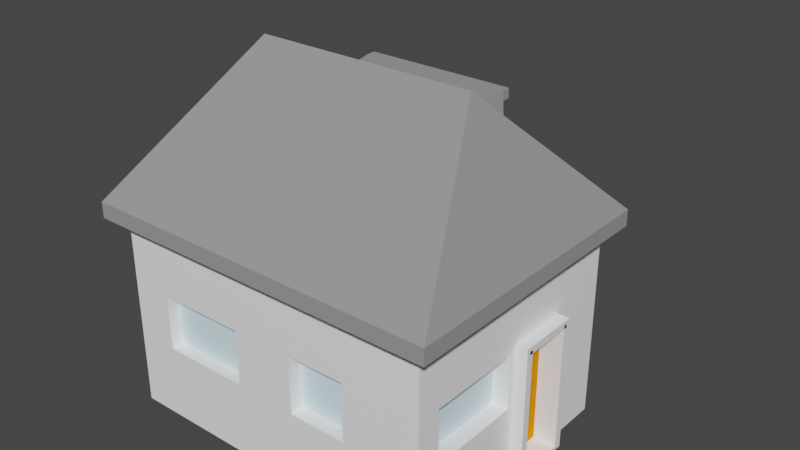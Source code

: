 # Source: house2.blend  (saved by Blender 2.80.75; exported with 4.5.12 LTS)
import bpy
from mathutils import Matrix  # noqa: F401  (used for matrix-valued properties, if any)

bpy.ops.wm.read_factory_settings(use_empty=True)
scene = bpy.context.scene
scene.name = 'Scene'

# ---- collections
col_collection = bpy.data.collections.new('Collection'); scene.collection.children.link(col_collection)

# ---- materials (node trees are filled in below, after node groups)
mat_material = bpy.data.materials.new('Material')
mat_material.alpha_threshold = 0.0
mat_material.use_transparent_shadow = False
mat_material.line_color = (0.0, 0.0, 0.0, 1.0)
mat_material_001 = bpy.data.materials.new('Material.001')
mat_material_001.use_transparent_shadow = False
mat_material_002 = bpy.data.materials.new('Material.002')
mat_material_002.use_transparent_shadow = False
mat_material_002.diffuse_color = (0.7121, 0.9141, 1.0, 1.0)
mat_material_003 = bpy.data.materials.new('Material.003')
mat_material_003.use_transparent_shadow = False
mat_material_003.diffuse_color = (0.8, 0.2521, 0.005074, 1.0)
mat_material_004 = bpy.data.materials.new('Material.004')
mat_material_004.use_transparent_shadow = False
mat_material_004.diffuse_color = (0.3108, 0.3108, 0.3108, 1.0)

# ---- material node trees
mat_material.use_nodes = True; mat_material.node_tree.nodes.clear()
_N = mat_material.node_tree.nodes; _L = mat_material.node_tree.links
n0 = _N.new('ShaderNodeOutputMaterial'); n0.name = 'Material Output'; n0.location = (300, 300)
n1 = _N.new('ShaderNodeBsdfPrincipled'); n1.name = 'Principled BSDF'; n1.location = (10, 300)
n1.distribution = 'GGX'
n1.subsurface_method = 'BURLEY'
n1.inputs[0].default_value = (1.0, 1.0, 1.0, 1.0)
n1.inputs[2].default_value = 0.4
n1.inputs[3].default_value = 1.45
n1.inputs[27].default_value = (0.0, 0.0, 0.0, 1.0)
n1.inputs[28].default_value = 1.0
_L.new(n1.outputs[0], n0.inputs[0])
n0.is_active_output = True
mat_material_001.use_nodes = True; mat_material_001.node_tree.nodes.clear()
_N = mat_material_001.node_tree.nodes; _L = mat_material_001.node_tree.links
n0 = _N.new('ShaderNodeOutputMaterial'); n0.name = 'Material Output'; n0.location = (300, 300)
n1 = _N.new('ShaderNodeBsdfPrincipled'); n1.name = 'Principled BSDF'; n1.location = (10, 300)
n1.distribution = 'GGX'
n1.subsurface_method = 'BURLEY'
n1.inputs[0].default_value = (1.0, 0.2204, 0.3375, 1.0)
n1.inputs[3].default_value = 1.45
n1.inputs[27].default_value = (0.0, 0.0, 0.0, 1.0)
n1.inputs[28].default_value = 1.0
_L.new(n1.outputs[0], n0.inputs[0])
n0.is_active_output = True

# ---- world
world_world = bpy.data.worlds.new('World'); scene.world = world_world
world_world.use_nodes = True; world_world.node_tree.nodes.clear()
_N = world_world.node_tree.nodes; _L = world_world.node_tree.links
n0 = _N.new('ShaderNodeOutputWorld'); n0.name = 'World Output'; n0.location = (300, 300)
n1 = _N.new('ShaderNodeBackground'); n1.name = 'Background'; n1.location = (10, 300)
n1.inputs[0].default_value = (0.05088, 0.05088, 0.05088, 1.0)
_L.new(n1.outputs[0], n0.inputs[0])
n0.is_active_output = True
world_world.color = (0.05088, 0.05088, 0.05088)
world_world.use_sun_shadow = False
world_world.sun_shadow_jitter_overblur = 0.0

# ---- meshes
me_cube = bpy.data.meshes.new('Cube')
me_cube.from_pydata([(-0.1, 0.7, 0.5), (-0.1, 0.7, 0.0), (-0.1, 0.05, 0.5), (-0.1, 0.05, 0.0), (-0.95, 0.7, 0.5), (-0.95, 0.7, 0.0), (-0.95, 0.05, 0.5), (-0.95, 0.05, 0.0), (-0.9948, 0.01324, 0.5), (-0.0602, 0.01324, 0.5), (-0.9948, 0.7406, 0.5), (-0.0602, 0.7406, 0.5), (-0.9948, 0.7406, 0.541), (-0.9948, 0.01324, 0.541), (-0.0602, 0.01324, 0.541), (-0.0602, 0.7406, 0.541), (-0.8173, 0.3769, 0.8822), (-0.2377, 0.3769, 0.8822), (-0.1, 0.7, 0.35), (-0.95, 0.05, 0.35), (-0.1, 0.05, 0.35), (-0.95, 0.7, 0.35), (-0.95, 0.05, 0.3899), (-0.1, 0.7, 0.3899), (-0.1, 0.05, 0.3899), (-0.95, 0.7, 0.3899), (-0.2886, 0.7, 0.0), (-0.2886, 0.05, 0.5), (-0.2886, 0.05, 0.0), (-0.2886, 0.7, 0.5), (-0.2886, 0.7, 0.35), (-0.3015, 0.05, 0.3371), (-0.2886, 0.7, 0.3899), (-0.2886, 0.05, 0.3899), (-0.8988, 0.7, 0.0), (-0.8988, 0.05, 0.5), (-0.8988, 0.05, 0.35), (-0.8988, 0.05, 0.3899), (-0.8988, 0.05, 0.0), (-0.8988, 0.7, 0.5), (-0.8988, 0.7, 0.35), (-0.8988, 0.7, 0.3899), (-0.8988, 1.0, 0.35), (-0.2886, 1.0, 0.35), (-0.8988, 1.0, 0.3899), (-0.2886, 1.0, 0.3899), (-0.8988, 0.96, 0.3899), (-0.8988, 0.96, 0.35), (-0.2886, 0.96, 0.3899), (-0.2886, 0.96, 0.35), (-0.8595, 0.05, 0.0), (-0.8595, 0.7, 0.5), (-0.8595, 0.7, 0.35), (-0.8595, 0.7, 0.3899), (-0.8595, 0.7, 0.0), (-0.8595, 0.05, 0.5), (-0.8427, 0.05, 0.3333), (-0.8595, 0.05, 0.3899), (-0.8595, 1.0, 0.35), (-0.8595, 1.0, 0.3899), (-0.8595, 0.96, 0.35), (-0.8595, 0.96, 0.3899), (-0.3327, 0.05, 0.0), (-0.3327, 0.7, 0.5), (-0.3408, 0.7, 0.3419), (-0.3327, 0.7, 0.3899), (-0.3327, 1.0, 0.35), (-0.3327, 1.0, 0.3899), (-0.3327, 0.96, 0.35), (-0.3408, 0.7, 0.008125), (-0.3327, 0.05, 0.5), (-0.3327, 0.05, 0.3371), (-0.3327, 0.05, 0.3899), (-0.3327, 0.96, 0.3899), (-0.3327, 1.0, 1.49e-08), (-0.2886, 1.0, 1.49e-08), (-0.8988, 1.0, 1.49e-08), (-0.8988, 0.96, -1.49e-08), (-0.2886, 0.96, -1.49e-08), (-0.3327, 0.96, -1.49e-08), (-0.8595, 1.0, 1.49e-08), (-0.8595, 0.96, -1.49e-08), (-0.95, 0.375, 0.0), (-0.1, 0.375, 0.5), (-0.95, 0.375, 0.5), (-0.1, 0.3854, 0.01038), (-0.1, 0.3854, 0.3396), (-0.95, 0.3562, 0.3312), (-0.1, 0.375, 0.3899), (-0.95, 0.375, 0.3899), (-0.2886, 0.375, 0.0), (-0.2886, 0.375, 0.5), (-0.8988, 0.375, 0.0), (-0.8988, 0.375, 0.5), (-0.8595, 0.375, 0.5), (-0.8595, 0.375, 0.0), (-0.3327, 0.375, 0.5), (-0.3327, 0.375, 0.0), (-0.95, 0.5375, 0.5), (-0.1, 0.5271, 0.01038), (-0.95, 0.5375, 0.35), (-0.95, 0.5375, 0.3899), (-0.95, 0.5375, 0.0), (-0.1, 0.5375, 0.5), (-0.1, 0.5271, 0.3396), (-0.1, 0.5375, 0.3899), (-0.2886, 0.5375, 0.0), (-0.2886, 0.5375, 0.5), (-0.8988, 0.5375, 0.0), (-0.8988, 0.5375, 0.5), (-0.8595, 0.5375, 0.5), (-0.8595, 0.5375, 0.0), (-0.3327, 0.5375, 0.5), (-0.3327, 0.5375, 0.0), (-0.1, 0.7, 0.175), (-0.1, 0.05, 0.175), (-0.95, 0.7, 0.175), (-0.95, 0.05, 0.175), (-0.3015, 0.05, 0.1879), (-0.2886, 0.7, 0.175), (-0.8988, 0.7, 0.175), (-0.8988, 0.05, 0.175), (-0.8427, 0.05, 0.1917), (-0.8595, 0.7, 0.175), (-0.3327, 0.05, 0.1879), (-0.95, 0.3562, 0.1938), (-0.4562, 0.6762, 0.3295), (-0.4562, 0.7, 0.3295), (-0.95, 0.5375, 0.175), (-0.95, 0.09476, 0.0), (-0.1, 0.09476, 0.5), (-0.1, 0.1125, 0.3323), (-0.1, 0.09476, 0.3899), (-0.2886, 0.09476, 0.0), (-0.2886, 0.09476, 0.5), (-0.8988, 0.09476, 0.0), (-0.8988, 0.09476, 0.5), (-0.8595, 0.09476, 0.5), (-0.8595, 0.09476, 0.0), (-0.3327, 0.09476, 0.5), (-0.3327, 0.09476, 0.0), (-0.95, 0.09476, 0.5), (-0.1, 0.09476, 0.0), (-0.95, 0.1136, 0.3312), (-0.95, 0.09476, 0.3899), (-0.95, 0.1136, 0.1938), (-0.1, 0.1125, 0.1927), (-0.5275, 0.01324, 0.5), (-0.5275, 0.7406, 0.5), (-0.5275, 0.01324, 0.541), (-0.5275, 0.7406, 0.541), (-0.5275, 0.3769, 0.8822), (-0.7612, 0.7406, 0.5), (-0.7612, 0.7406, 0.541), (-0.6724, 0.3769, 0.8822), (-0.7612, 0.01324, 0.5), (-0.7612, 0.01324, 0.541), (-0.2939, 0.01324, 0.5), (-0.2939, 0.01324, 0.541), (-0.2939, 0.7406, 0.5), (-0.2939, 0.7406, 0.541), (-0.3826, 0.3769, 0.8822), (-0.868, 0.4808, 0.7847), (-0.187, 0.4808, 0.7847), (-0.5275, 0.4808, 0.7847), (-0.6978, 0.4808, 0.7847), (-0.3573, 0.4808, 0.7847), (-0.9199, 0.1667, 0.685), (-0.1351, 0.1667, 0.685), (-0.1137, 0.631, 0.6438), (-0.5275, 0.1667, 0.685), (-0.7237, 0.1667, 0.685), (-0.3313, 0.1667, 0.685), (-0.9413, 0.631, 0.6438), (-0.5275, 0.631, 0.6438), (-0.7344, 0.631, 0.6438), (-0.3206, 0.631, 0.6438), (-0.7541, 0.01324, 0.5), (-0.7541, 0.01324, 0.541), (-0.7541, 0.7406, 0.5), (-0.7541, 0.7406, 0.541), (-0.668, 0.3769, 0.8822), (-0.6926, 0.4808, 0.7847), (-0.7281, 0.631, 0.6438), (-0.7177, 0.1667, 0.685), (-0.3046, 0.7406, 0.5), (-0.3046, 0.7406, 0.541), (-0.3893, 0.3769, 0.8822), (-0.3046, 0.01324, 0.5), (-0.3046, 0.01324, 0.541), (-0.3651, 0.4808, 0.7847), (-0.3302, 0.631, 0.6438), (-0.3404, 0.1667, 0.685), (-0.1396, 0.176, 0.6936), (-0.5275, 0.176, 0.6936), (-0.7215, 0.176, 0.6936), (-0.3336, 0.176, 0.6936), (-0.9381, 0.6244, 0.65), (-0.5275, 0.6244, 0.7899), (-0.7328, 0.6244, 0.65), (-0.3222, 0.6244, 0.65), (-0.9154, 0.176, 0.6936), (-0.1169, 0.6244, 0.65), (-0.7266, 0.6244, 0.7899), (-0.7156, 0.176, 0.6936), (-0.3317, 0.6244, 0.7899), (-0.3425, 0.176, 0.6936), (-0.5961, 0.7, 0.0), (-0.5961, 0.05, 0.5), (-0.6128, 0.05, 0.3333), (-0.5961, 0.05, 0.3899), (-0.5961, 0.96, 0.3899), (-0.5961, 0.05, 0.0), (-0.5961, 0.7, 0.5), (-0.5961, 0.7, 0.35), (-0.5961, 0.7, 0.3899), (-0.5961, 1.0, 0.35), (-0.5961, 1.0, 0.3899), (-0.5961, 0.96, 0.35), (-0.5961, 0.375, 0.0), (-0.5961, 0.375, 0.5), (-0.5961, 0.5375, 0.5), (-0.5961, 0.5375, 0.0), (-0.5961, 0.7, 0.175), (-0.6128, 0.05, 0.1917), (-0.5961, 0.09476, 0.0), (-0.5961, 0.09476, 0.5), (-0.9162, 0.1744, 0.6922), (-0.1164, 0.6255, 0.649), (-0.1389, 0.1744, 0.6922), (-0.5275, 0.1744, 0.6922), (-0.7218, 0.1744, 0.6922), (-0.3332, 0.1744, 0.6922), (-0.9386, 0.6255, 0.649), (-0.5275, 0.6255, 0.7655), (-0.7331, 0.6255, 0.649), (-0.322, 0.6255, 0.649), (-0.7268, 0.6255, 0.7655), (-0.7159, 0.1744, 0.6922), (-0.3314, 0.6255, 0.7655), (-0.3422, 0.1744, 0.6922), (-0.5275, 0.6483, 0.7665), (-0.5275, 0.6472, 0.7909), (-0.7268, 0.6483, 0.7665), (-0.7266, 0.6472, 0.7909), (-0.3314, 0.6483, 0.7665), (-0.3317, 0.6472, 0.7909), (-0.3478, 0.6302, 0.6613), (-0.5101, 0.6302, 0.6613), (-0.5101, 0.6263, 0.748), (-0.3487, 0.6263, 0.748), (-0.545, 0.6302, 0.6613), (-0.7105, 0.6302, 0.6613), (-0.7095, 0.6263, 0.748), (-0.545, 0.6263, 0.748), (-0.5101, 0.6051, 0.6601), (-0.3478, 0.6051, 0.6601), (-0.3487, 0.6012, 0.7469), (-0.5101, 0.6012, 0.7469), (-0.7105, 0.6051, 0.6601), (-0.545, 0.6051, 0.6601), (-0.545, 0.6012, 0.7469), (-0.7095, 0.6012, 0.7469), (-0.4644, 0.05, 0.0), (-0.4644, 0.7, 0.5), (-0.4562, 0.7, 0.3419), (-0.4644, 0.7, 0.3899), (-0.4644, 1.0, 0.35), (-0.4644, 1.0, 0.3899), (-0.4644, 0.96, 0.35), (-0.4644, 0.375, 0.5), (-0.4644, 0.5375, 0.5), (-0.4644, 0.7, 0.175), (-0.4644, 0.09476, 0.5), (-0.4562, 0.7, 0.008125), (-0.4644, 0.05, 0.5), (-0.4515, 0.05, 0.3371), (-0.4644, 0.05, 0.3899), (-0.4644, 0.96, 0.3899), (-0.4644, 0.375, 0.0), (-0.4644, 0.5375, 0.0), (-0.4515, 0.05, 0.1879), (-0.4644, 0.09476, 0.0), (-0.4644, 0.7, 0.35), (-0.3327, 0.7, 0.35), (-0.3327, 0.7, 0.175), (-0.3327, 0.7, 0.0), (-0.4644, 0.7, 0.0), (-0.4562, 0.6762, 0.175), (-0.3408, 0.6762, 0.175), (-0.4562, 0.6762, 0.3419), (-0.3408, 0.6762, 0.3419), (-0.3408, 0.6762, 0.008125), (-0.4562, 0.6762, 0.008125), (-0.1, 0.5375, 0.35), (-0.1, 0.3573, 0.3323), (-0.1, 0.3573, 0.1927), (-0.1, 0.375, 0.0), (-0.1, 0.5375, 0.0), (-0.1, 0.5375, 0.175), (-0.1289, 0.5271, 0.175), (-0.1289, 0.3854, 0.175), (-0.1289, 0.5271, 0.3396), (-0.1289, 0.3854, 0.3396), (-0.1289, 0.3854, 0.01038), (-0.1289, 0.5271, 0.01038), (-0.1, 0.375, 0.35), (-0.1, 0.375, 0.175), (-0.1, 0.09476, 0.35), (-0.1, 0.09476, 0.175), (-0.1428, 0.3573, 0.3323), (-0.1428, 0.3573, 0.1927), (-0.1428, 0.1125, 0.3323), (-0.1428, 0.1125, 0.1927), (-0.95, 0.09476, 0.35), (-0.95, 0.375, 0.35), (-0.95, 0.375, 0.175), (-0.95, 0.09476, 0.175), (-0.95, 0.09476, 0.35), (-0.95, 0.375, 0.35), (-0.95, 0.375, 0.175), (-0.95, 0.09476, 0.175), (-0.916, 0.1136, 0.3312), (-0.916, 0.3562, 0.3312), (-0.916, 0.3562, 0.1938), (-0.916, 0.1136, 0.1938), (-0.5961, 0.05, 0.35), (-0.8595, 0.05, 0.35), (-0.8595, 0.05, 0.175), (-0.5961, 0.05, 0.175), (-0.6128, 0.08358, 0.3333), (-0.8427, 0.08358, 0.3333), (-0.8427, 0.08358, 0.1917), (-0.6128, 0.08358, 0.1917), (-0.2886, 0.05, 0.35), (-0.3327, 0.05, 0.35), (-0.2886, 0.05, 0.175), (-0.3327, 0.05, 0.175), (-0.4644, 0.05, 0.35), (-0.4644, 0.05, 0.175), (-0.3327, 0.0869, 0.3371), (-0.3327, 0.0869, 0.1879), (-0.3015, 0.0869, 0.3371), (-0.3015, 0.0869, 0.1879), (-0.4515, 0.0869, 0.3371), (-0.4515, 0.0869, 0.1879), (-0.3327, 0.0869, 0.3371), (-0.3327, 0.0869, 0.1879), (-0.3015, 0.0869, 0.3371), (-0.3015, 0.0869, 0.1879), (-0.4515, 0.0869, 0.3371), (-0.4515, 0.0869, 0.1879), (-0.1, 0.3946, 0.175), (-0.1, 0.3946, 0.01038), (-0.1, 0.3946, 0.3396), (-0.1289, 0.3946, 0.175), (-0.1289, 0.3946, 0.01038), (-0.1289, 0.3946, 0.3396), (-0.1, 0.5175, 0.3396), (-0.1289, 0.5175, 0.3396), (-0.1, 0.5175, 0.175), (-0.1, 0.5175, 0.01038), (-0.1289, 0.5175, 0.175), (-0.1289, 0.5175, 0.01038), (-0.1, 0.5271, 0.3307), (-0.1289, 0.5271, 0.3307), (-0.1, 0.3854, 0.3307), (-0.1289, 0.3854, 0.3307), (-0.06962, 0.5375, 0.35), (-0.06962, 0.375, 0.35), (-0.06962, 0.375, 0.175), (-0.06962, 0.375, 0.0), (-0.06962, 0.5375, 0.0), (-0.06962, 0.5375, 0.175), (-0.06962, 0.5271, 0.3396), (-0.06962, 0.3854, 0.3396), (-0.06962, 0.3854, 0.175), (-0.06962, 0.3854, 0.01038), (-0.06962, 0.5271, 0.01038), (-0.06962, 0.5271, 0.175), (-0.06962, 0.5175, 0.01038), (-0.06962, 0.3946, 0.175), (-0.06962, 0.3946, 0.01038), (-0.06962, 0.3946, 0.3396), (-0.06962, 0.5175, 0.175), (-0.06962, 0.5175, 0.3396), (-0.06962, 0.5271, 0.3307), (-0.06962, 0.3854, 0.3307), (-0.3408, 0.7, 0.3295), (-0.3408, 0.6762, 0.3295), (-0.3499, 0.7, 0.175), (-0.3499, 0.7, 0.008125), (-0.3499, 0.7, 0.3419), (-0.3499, 0.6762, 0.175), (-0.3499, 0.6762, 0.008125), (-0.3499, 0.6762, 0.3419), (-0.3213, 0.6962, 0.1754), (-0.3213, 0.6962, 0.008514), (-0.3213, 0.6962, 0.3423), (-0.3213, 0.6724, 0.1754), (-0.3213, 0.6724, 0.008514), (-0.3213, 0.6724, 0.3423), (-0.4458, 0.7, 0.3419), (-0.4458, 0.6762, 0.3419), (-0.4458, 0.7, 0.008125), (-0.4458, 0.6762, 0.175), (-0.4458, 0.6762, 0.008125), (-0.4644, 0.7256, 0.35), (-0.3327, 0.7256, 0.35), (-0.3327, 0.7256, 0.175), (-0.3327, 0.7256, 0.0), (-0.4644, 0.7256, 0.0), (-0.4644, 0.7256, 0.175), (-0.4562, 0.7256, 0.3419), (-0.3408, 0.7256, 0.3419), (-0.3408, 0.7256, 0.175), (-0.3408, 0.7256, 0.008125), (-0.4562, 0.7256, 0.008125), (-0.4562, 0.7256, 0.175), (-0.4562, 0.7256, 0.3295), (-0.3408, 0.7256, 0.3295), (-0.3499, 0.7256, 0.175), (-0.3499, 0.7256, 0.008125), (-0.3499, 0.7256, 0.3419), (-0.4458, 0.7256, 0.008125), (-0.4458, 0.7256, 0.3419), (-0.4744, 0.7, 0.175), (-0.4744, 0.7, 0.0), (-0.4744, 0.7, 0.35), (-0.4744, 0.7256, 0.0), (-0.4744, 0.7256, 0.175), (-0.4744, 0.7256, 0.35), (-0.474, 0.7256, 0.3419), (-0.474, 0.7, 0.3419), (-0.474, 0.7256, 0.175), (-0.474, 0.7, 0.175), (-0.474, 0.7, 0.008125), (-0.474, 0.7256, 0.008125), (-0.474, 0.6762, 0.3419), (-0.474, 0.6762, 0.175), (-0.474, 0.6762, 0.008125), (-0.4645, 0.7, 0.3419), (-0.4645, 0.6762, 0.3419), (-0.4645, 0.7, 0.175), (-0.4645, 0.7, 0.008125), (-0.4645, 0.6762, 0.175), (-0.4645, 0.6762, 0.008125), (-0.3442, 0.6962, 0.1754), (-0.3442, 0.6962, 0.008514), (-0.3442, 0.6962, 0.3423), (-0.3442, 0.6724, 0.1754), (-0.3442, 0.6724, 0.008514), (-0.3442, 0.6724, 0.3423), (-0.3494, 0.6962, 0.1754), (-0.3494, 0.6962, 0.008514), (-0.3494, 0.6962, 0.3423), (-0.3494, 0.6724, 0.1754), (-0.3494, 0.6724, 0.008514), (-0.3494, 0.6724, 0.3423), (-0.3525, 0.7, 0.175), (-0.3525, 0.7, 0.008125), (-0.3525, 0.7, 0.3419), (-0.3525, 0.7256, 0.008125), (-0.3525, 0.7256, 0.175), (-0.3525, 0.7256, 0.3419), (-0.4647, 0.7256, 0.3419), (-0.4647, 0.7, 0.3419), (-0.4647, 0.7256, 0.175), (-0.4647, 0.7, 0.175), (-0.4647, 0.7, 0.008125), (-0.4647, 0.7256, 0.008125), (-0.4458, 0.7, 0.3298), (-0.4458, 0.6762, 0.3298), (-0.474, 0.7, 0.3298), (-0.474, 0.6762, 0.3298), (-0.474, 0.7241, 0.3419), (-0.4458, 0.7241, 0.3419), (-0.474, 0.7241, 0.3298), (-0.4458, 0.7241, 0.3298)], [], [(136, 141, 6, 35), (37, 35, 6, 22), (101, 98, 4, 25), (133, 142, 3, 28), (132, 130, 2, 24), (32, 29, 0, 23), (157, 159, 11, 9), (165, 162, 16, 154), (152, 10, 12, 153), (157, 9, 14, 158), (9, 11, 15, 14), (10, 8, 13, 12), (196, 193, 17, 161), (193, 202, 163, 17), (197, 201, 16, 162), (119, 30, 18, 114), (309, 308, 20, 115), (128, 100, 21, 116), (121, 36, 19, 117), (30, 32, 23, 18), (308, 132, 24, 20), (100, 101, 25, 21), (36, 37, 22, 19), (20, 24, 33, 334), (47, 46, 44, 42), (115, 20, 334, 336), (285, 284, 30, 119), (65, 63, 29, 32), (140, 133, 28, 62), (24, 2, 27, 33), (130, 134, 27, 2), (129, 135, 38, 7), (25, 4, 39, 41), (116, 21, 40, 120), (21, 25, 41, 40), (327, 57, 37, 36), (328, 327, 36, 121), (57, 55, 35, 37), (137, 136, 35, 55), (66, 67, 45, 43), (73, 48, 45, 67), (60, 47, 77, 81), (48, 49, 43, 45), (32, 30, 49, 48), (52, 40, 47, 60), (65, 32, 48, 73), (40, 41, 46, 47), (41, 53, 61, 46), (214, 52, 60, 218), (218, 60, 58, 216), (46, 61, 59, 44), (42, 44, 59, 58), (226, 137, 55, 208), (210, 208, 55, 57), (224, 209, 330, 333), (326, 210, 57, 327), (135, 138, 50, 38), (41, 39, 51, 53), (120, 40, 52, 123), (334, 33, 72, 335), (124, 118, 343, 341), (33, 27, 70, 72), (134, 139, 70, 27), (58, 60, 81, 80), (30, 284, 68, 49), (266, 65, 73, 278), (278, 73, 67, 268), (267, 268, 67, 66), (282, 140, 62, 263), (266, 264, 63, 65), (69, 274, 293, 292), (81, 77, 76, 80), (78, 79, 74, 75), (42, 58, 80, 76), (49, 68, 79, 78), (66, 43, 75, 74), (43, 49, 78, 75), (47, 42, 76, 77), (68, 66, 74, 79), (280, 113, 97, 279), (107, 112, 96, 91), (108, 111, 95, 92), (221, 110, 94, 220), (110, 109, 93, 94), (102, 108, 92, 82), (103, 107, 91, 83), (113, 106, 90, 97), (314, 144, 89, 315), (294, 105, 88, 306), (145, 143, 322, 325), (302, 300, 362, 359), (105, 103, 83, 88), (106, 298, 297, 90), (144, 141, 84, 89), (109, 98, 84, 93), (39, 4, 98, 109), (26, 1, 298, 106), (23, 0, 103, 105), (114, 18, 294, 299), (18, 23, 105, 294), (286, 26, 106, 113), (0, 29, 107, 103), (5, 34, 108, 102), (51, 39, 109, 110), (213, 51, 110, 221), (34, 54, 111, 108), (29, 63, 112, 107), (287, 286, 113, 280), (315, 89, 101, 100), (316, 315, 100, 128), (89, 84, 98, 101), (82, 316, 128, 102), (1, 114, 299, 298), (305, 99, 361, 363), (129, 317, 316, 82), (293, 274, 404, 406), (28, 336, 337, 62), (34, 120, 123, 54), (212, 329, 328, 50), (50, 328, 121, 38), (5, 116, 120, 34), (286, 285, 119, 26), (3, 115, 336, 28), (38, 121, 117, 7), (102, 128, 116, 5), (142, 309, 115, 3), (26, 119, 114, 1), (297, 307, 309, 142), (7, 117, 317, 129), (22, 6, 141, 144), (117, 19, 314, 317), (19, 22, 144, 314), (279, 97, 140, 282), (91, 96, 139, 134), (92, 95, 138, 135), (220, 94, 137, 226), (94, 93, 136, 137), (82, 92, 135, 129), (83, 91, 134, 130), (97, 90, 133, 140), (306, 88, 132, 308), (131, 146, 313, 312), (88, 83, 130, 132), (90, 297, 142, 133), (93, 84, 141, 136), (204, 194, 151, 181), (177, 147, 149, 178), (185, 148, 150, 186), (190, 164, 151, 187), (177, 179, 148, 147), (8, 10, 152, 155), (8, 155, 156, 13), (201, 195, 154, 16), (179, 152, 153, 180), (182, 165, 154, 181), (163, 166, 161, 17), (11, 159, 160, 15), (206, 196, 161, 187), (188, 157, 158, 189), (188, 185, 159, 157), (202, 200, 166, 163), (203, 199, 165, 182), (205, 198, 164, 190), (199, 197, 162, 165), (153, 12, 173, 175), (186, 150, 174, 191), (180, 153, 175, 183), (15, 160, 176, 169), (189, 158, 172, 192), (13, 156, 171, 167), (178, 149, 170, 184), (12, 13, 167, 173), (14, 15, 169, 168), (158, 14, 168, 172), (156, 178, 184, 171), (150, 180, 183, 174), (198, 203, 182, 164), (164, 182, 181, 151), (148, 179, 180, 150), (155, 152, 179, 177), (155, 177, 178, 156), (195, 204, 181, 154), (149, 189, 192, 170), (160, 186, 191, 176), (200, 205, 190, 166), (147, 148, 185, 188), (147, 188, 189, 149), (194, 206, 187, 151), (166, 190, 187, 161), (159, 185, 186, 160), (230, 240, 206, 194), (236, 239, 205, 200), (231, 238, 204, 195), (205, 239, 245, 246), (235, 233, 197, 199), (239, 234, 241, 245), (237, 235, 199, 203), (228, 236, 200, 202), (240, 232, 196, 206), (227, 231, 195, 201), (238, 230, 194, 204), (233, 227, 201, 197), (229, 228, 202, 193), (232, 229, 193, 196), (270, 220, 226, 273), (95, 219, 225, 138), (263, 339, 329, 212), (54, 123, 223, 207), (54, 207, 222, 111), (264, 213, 221, 271), (271, 221, 220, 270), (111, 222, 219, 95), (123, 52, 214, 223), (53, 51, 213, 215), (138, 225, 212, 50), (58, 59, 217, 216), (61, 211, 217, 59), (53, 215, 211, 61), (338, 277, 210, 326), (339, 338, 326, 329), (277, 275, 208, 210), (273, 226, 208, 275), (269, 218, 216, 267), (283, 214, 218, 269), (172, 168, 229, 232), (168, 169, 228, 229), (173, 167, 227, 233), (184, 170, 230, 238), (167, 171, 231, 227), (192, 172, 232, 240), (169, 176, 236, 228), (183, 175, 235, 237), (253, 254, 261, 262), (175, 173, 233, 235), (248, 249, 258, 255), (171, 184, 238, 231), (176, 191, 239, 236), (170, 192, 240, 230), (241, 243, 244, 242), (245, 241, 242, 246), (237, 203, 244, 243), (198, 205, 246, 242), (203, 198, 242, 244), (234, 237, 243, 241), (191, 174, 248, 247), (174, 234, 249, 248), (234, 239, 250, 249), (239, 191, 247, 250), (174, 183, 252, 251), (183, 237, 253, 252), (237, 234, 254, 253), (234, 174, 251, 254), (256, 255, 258, 257), (260, 259, 262, 261), (247, 248, 255, 256), (254, 251, 260, 261), (249, 250, 257, 258), (250, 247, 256, 257), (252, 253, 262, 259), (251, 252, 259, 260), (284, 283, 269, 68), (68, 269, 267, 66), (139, 273, 275, 70), (72, 70, 275, 277), (281, 124, 341, 345), (335, 72, 277, 338), (112, 271, 270, 96), (63, 264, 271, 112), (62, 337, 339, 263), (96, 270, 273, 139), (219, 279, 282, 225), (207, 223, 272, 287), (207, 287, 280, 222), (222, 280, 279, 219), (223, 214, 283, 272), (215, 213, 264, 266), (225, 282, 263, 212), (216, 217, 268, 267), (211, 278, 268, 217), (215, 266, 278, 211), (388, 127, 419, 420), (392, 423, 464, 461), (287, 272, 426, 427), (286, 287, 411, 410), (64, 388, 420, 414), (407, 412, 430, 431), (288, 290, 291, 289), (293, 288, 289, 292), (291, 64, 392, 395), (265, 290, 403, 402), (292, 289, 393, 394), (290, 265, 127, 126), (294, 306, 369, 368), (352, 354, 383, 381), (354, 86, 375, 383), (297, 298, 372, 371), (306, 307, 370, 369), (353, 352, 381, 382), (300, 302, 303, 301), (305, 300, 301, 304), (303, 86, 354, 357), (304, 301, 355, 356), (85, 99, 305, 304), (302, 104, 364, 365), (295, 296, 307, 306), (131, 295, 306, 308), (296, 146, 309, 307), (146, 131, 308, 309), (311, 310, 312, 313), (295, 131, 312, 310), (146, 296, 311, 313), (296, 295, 310, 311), (319, 318, 314, 315), (320, 319, 315, 316), (321, 320, 316, 317), (318, 321, 317, 314), (87, 143, 318, 319), (125, 87, 319, 320), (145, 125, 320, 321), (143, 145, 321, 318), (325, 322, 323, 324), (87, 125, 324, 323), (125, 145, 325, 324), (143, 87, 323, 322), (56, 209, 326, 327), (122, 56, 327, 328), (224, 122, 328, 329), (209, 224, 329, 326), (333, 330, 331, 332), (56, 122, 332, 331), (122, 224, 333, 332), (209, 56, 331, 330), (71, 31, 334, 335), (31, 118, 336, 334), (118, 124, 337, 336), (276, 71, 335, 338), (124, 281, 339, 337), (281, 276, 338, 339), (342, 340, 346, 348), (341, 343, 349, 347), (31, 71, 340, 342), (276, 281, 345, 344), (71, 276, 344, 340), (118, 31, 342, 343), (349, 348, 346, 347), (347, 346, 350, 351), (344, 345, 351, 350), (340, 344, 350, 346), (343, 342, 348, 349), (345, 341, 347, 351), (352, 353, 356, 355), (354, 352, 355, 357), (104, 358, 385, 374), (85, 304, 356, 353), (301, 303, 357, 355), (361, 99, 378, 380), (361, 360, 362, 363), (360, 358, 359, 362), (104, 302, 359, 358), (358, 360, 384, 385), (300, 305, 363, 362), (364, 104, 374, 386), (364, 366, 367, 365), (86, 303, 367, 366), (303, 302, 365, 367), (360, 361, 380, 384), (375, 374, 368, 369), (377, 376, 370, 371), (378, 377, 371, 372), (379, 378, 372, 373), (376, 375, 369, 370), (374, 379, 373, 368), (376, 377, 382, 381), (375, 376, 381, 383), (379, 374, 385, 384), (378, 379, 384, 380), (374, 375, 387, 386), (299, 294, 368, 373), (86, 366, 387, 375), (307, 297, 371, 370), (85, 353, 382, 377), (366, 364, 386, 387), (298, 299, 373, 372), (99, 85, 377, 378), (127, 388, 389, 126), (403, 405, 439, 438), (64, 291, 389, 388), (291, 290, 126, 389), (394, 393, 399, 400), (391, 394, 400, 397), (284, 285, 409, 408), (69, 292, 394, 391), (289, 291, 395, 393), (127, 265, 413, 419), (397, 400, 451, 448), (401, 398, 449, 452), (390, 391, 397, 396), (393, 395, 401, 399), (392, 390, 396, 398), (395, 392, 398, 401), (406, 404, 436, 440), (290, 288, 405, 403), (405, 406, 440, 439), (288, 293, 406, 405), (69, 391, 422, 416), (414, 413, 407, 408), (416, 415, 409, 410), (415, 414, 408, 409), (417, 416, 410, 411), (418, 417, 411, 412), (413, 418, 412, 407), (413, 414, 420, 419), (415, 416, 422, 421), (414, 415, 421, 423), (285, 286, 410, 409), (392, 64, 414, 423), (423, 421, 463, 464), (265, 402, 425, 413), (274, 69, 416, 417), (283, 284, 408, 407), (404, 274, 417, 424), (426, 428, 431, 430), (427, 426, 430, 429), (411, 287, 427, 429), (283, 407, 431, 428), (272, 283, 428, 426), (412, 411, 429, 430), (435, 436, 469, 468), (439, 440, 446, 445), (433, 438, 442, 441), (437, 434, 467, 470), (404, 424, 437, 436), (433, 402, 476, 475), (425, 402, 433, 432), (443, 441, 442, 445), (444, 443, 445, 446), (436, 435, 443, 444), (440, 436, 444, 446), (438, 439, 445, 442), (435, 433, 441, 443), (448, 451, 457, 454), (452, 449, 455, 458), (400, 399, 450, 451), (396, 397, 448, 447), (399, 401, 452, 450), (398, 396, 447, 449), (453, 454, 457, 456), (455, 453, 456, 458), (451, 450, 456, 457), (447, 448, 454, 453), (450, 452, 458, 456), (449, 447, 453, 455), (460, 459, 463, 462), (459, 461, 464, 463), (390, 392, 461, 459), (422, 391, 460, 462), (421, 422, 462, 463), (391, 390, 459, 460), (466, 468, 467, 465), (468, 469, 470, 467), (436, 437, 470, 469), (434, 432, 465, 467), (432, 433, 466, 465), (433, 435, 468, 466), (471, 472, 474, 473), (403, 438, 474, 472), (402, 403, 472, 471), (438, 433, 473, 474), (475, 476, 478, 477), (473, 433, 475, 477), (471, 473, 477, 478), (402, 471, 478, 476)])
me_cube.polygons.foreach_set('material_index', [0, 0, 0, 0, 0, 0, 0, 4, 4, 4, 4, 4, 4, 4, 4, 0, 0, 0, 0, 0, 0, 0, 0, 0, 4, 0, 0, 0, 0, 0, 0, 0, 0, 0, 0, 0, 0, 0, 0, 4, 4, 4, 4, 4, 0, 4, 4, 4, 0, 0, 4, 4, 0, 0, 0, 0, 0, 0, 0, 0, 0, 0, 0, 4, 0, 4, 4, 4, 0, 0, 0, 0, 0, 4, 4, 4, 4, 4, 4, 0, 0, 0, 0, 0, 0, 0, 0, 0, 0, 0, 3, 0, 0, 0, 0, 0, 0, 0, 0, 0, 0, 0, 0, 0, 0, 0, 0, 0, 0, 0, 0, 0, 0, 0, 0, 0, 0, 0, 0, 0, 0, 0, 0, 0, 0, 0, 0, 0, 0, 0, 0, 0, 0, 0, 0, 0, 0, 0, 0, 0, 0, 0, 0, 0, 0, 4, 4, 4, 4, 0, 0, 4, 4, 4, 4, 4, 4, 4, 4, 0, 4, 4, 4, 4, 4, 4, 4, 4, 4, 4, 4, 4, 4, 4, 4, 4, 4, 4, 4, 0, 4, 4, 4, 4, 4, 0, 4, 4, 4, 4, 4, 0, 4, 4, 4, 0, 0, 4, 4, 4, 4, 4, 4, 4, 0, 0, 0, 0, 0, 0, 0, 0, 0, 0, 0, 4, 4, 4, 0, 0, 0, 0, 0, 0, 4, 4, 4, 4, 4, 4, 4, 0, 0, 4, 0, 4, 0, 4, 4, 4, 4, 4, 4, 0, 0, 0, 0, 0, 0, 0, 0, 0, 2, 2, 0, 0, 0, 0, 0, 0, 0, 0, 0, 0, 0, 0, 0, 0, 0, 0, 0, 0, 0, 0, 0, 0, 0, 4, 4, 4, 0, 0, 0, 0, 0, 0, 3, 3, 0, 0, 3, 0, 0, 0, 0, 0, 0, 0, 3, 3, 0, 3, 0, 0, 0, 0, 0, 0, 2, 0, 0, 0, 0, 0, 0, 0, 0, 0, 0, 0, 2, 0, 0, 0, 0, 0, 0, 0, 2, 0, 0, 0, 0, 0, 0, 0, 0, 0, 0, 0, 0, 0, 0, 0, 2, 2, 0, 0, 0, 0, 0, 0, 0, 0, 3, 0, 0, 0, 0, 0, 3, 0, 0, 0, 3, 0, 0, 0, 0, 0, 0, 0, 0, 0, 0, 0, 0, 0, 0, 0, 0, 0, 0, 0, 0, 3, 0, 3, 3, 0, 0, 0, 3, 0, 0, 0, 0, 3, 0, 0, 0, 3, 3, 3, 0, 0, 0, 0, 0, 0, 0, 0, 0, 0, 0, 0, 0, 0, 0, 0, 0, 0, 0, 0, 0, 0, 0, 0, 3, 0, 0, 0, 0, 0, 0, 0, 0, 0, 3, 0, 0, 0, 3, 0, 3, 0, 0, 0, 3, 0, 3, 0, 0, 0, 0, 0, 0, 0, 0, 0, 0, 0, 0, 0, 0, 3, 0, 0, 0, 0, 0, 0])
_uv = me_cube.uv_layers.new(name='UVMap')
_uv.uv.foreach_set('vector', [0.61, 0.2328, 0.625, 0.2328, 0.625, 0.25, 0.61, 0.25, 0.57, 0.485, 0.625, 0.485, 0.625, 0.5, 0.57, 0.5, 0.57, 0.6875, 0.625, 0.6875, 0.625, 0.75, 0.57, 0.75, 0.5695, 0.9828, 0.625, 0.9828, 0.625, 1.0, 0.5695, 1.0, 0.32, 0.7328, 0.375, 0.7328, 0.375, 0.75, 0.32, 0.75, 0.82, 0.6945, 0.875, 0.6945, 0.875, 0.75, 0.82, 0.75, 0.75, 0.0, 0.75, 1.0, 1.0, 1.0, 1.0, 0.0, 0.25, 1.0, 0.0, 1.0, 0.0, 1.0, 0.25, 1.0, 0.25, 1.0, 0.0, 1.0, 0.0, 1.0, 0.25, 1.0, 0.75, 0.0, 1.0, 0.0, 1.0, 0.0, 0.75, 0.0, 1.0, 0.0, 1.0, 1.0, 1.0, 1.0, 1.0, 0.0, 0.0, 1.0, 0.0, 0.0, 0.0, 0.0, 0.0, 1.0, 0.75, 0.0, 1.0, 0.0, 1.0, 0.0, 0.75, 0.0, 1.0, 0.0, 1.0, 0.6804, 1.0, 0.2856, 1.0, 0.0, 0.0, 1.0, 0.0, 0.4474, 0.0, 1.0, 0.0, 1.0, 0.7125, 0.6945, 0.8, 0.6945, 0.8, 0.75, 0.7125, 0.75, 0.2125, 0.7328, 0.3, 0.7328, 0.3, 0.75, 0.2125, 0.75, 0.4625, 0.6875, 0.55, 0.6875, 0.55, 0.75, 0.4625, 0.75, 0.4625, 0.485, 0.55, 0.485, 0.55, 0.5, 0.4625, 0.5, 0.8, 0.6945, 0.82, 0.6945, 0.82, 0.75, 0.8, 0.75, 0.3, 0.7328, 0.32, 0.7328, 0.32, 0.75, 0.3, 0.75, 0.55, 0.6875, 0.57, 0.6875, 0.57, 0.75, 0.55, 0.75, 0.55, 0.485, 0.57, 0.485, 0.57, 0.5, 0.55, 0.5, 0.55, 0.25, 0.57, 0.25, 0.57, 0.3055, 0.55, 0.3055, 0.8, 0.515, 0.82, 0.515, 0.82, 0.515, 0.8, 0.515, 0.4625, 0.25, 0.55, 0.25, 0.55, 0.3055, 0.4625, 0.3055, 0.7125, 0.6816, 0.8, 0.6816, 0.8, 0.6945, 0.7125, 0.6945, 0.82, 0.6816, 0.875, 0.6816, 0.875, 0.6945, 0.82, 0.6945, 0.5566, 0.9828, 0.5695, 0.9828, 0.5695, 1.0, 0.5566, 1.0, 0.57, 0.25, 0.625, 0.25, 0.625, 0.3055, 0.57, 0.3055, 0.375, 0.2328, 0.4305, 0.2328, 0.4305, 0.25, 0.375, 0.25, 0.375, 0.9828, 0.39, 0.9828, 0.39, 1.0, 0.375, 1.0, 0.82, 0.5, 0.875, 0.5, 0.875, 0.515, 0.82, 0.515, 0.7125, 0.5, 0.8, 0.5, 0.8, 0.515, 0.7125, 0.515, 0.8, 0.5, 0.82, 0.5, 0.82, 0.515, 0.8, 0.515, 0.55, 0.4734, 0.57, 0.4734, 0.57, 0.485, 0.55, 0.485, 0.4625, 0.4734, 0.55, 0.4734, 0.55, 0.485, 0.4625, 0.485, 0.57, 0.4734, 0.625, 0.4734, 0.625, 0.485, 0.57, 0.485, 0.5984, 0.2328, 0.61, 0.2328, 0.61, 0.25, 0.5984, 0.25, 0.8, 0.6816, 0.82, 0.6816, 0.82, 0.6945, 0.8, 0.6945, 0.82, 0.6816, 0.82, 0.6945, 0.82, 0.6945, 0.82, 0.6816, 0.8, 0.5266, 0.8, 0.515, 0.8, 0.515, 0.8, 0.5266, 0.82, 0.6945, 0.8, 0.6945, 0.8, 0.6945, 0.82, 0.6945, 0.82, 0.6945, 0.8, 0.6945, 0.8, 0.6945, 0.82, 0.6945, 0.8, 0.5266, 0.8, 0.515, 0.8, 0.515, 0.8, 0.5266, 0.82, 0.6816, 0.82, 0.6945, 0.82, 0.6945, 0.82, 0.6816, 0.8, 0.515, 0.82, 0.515, 0.82, 0.515, 0.8, 0.515, 0.82, 0.515, 0.82, 0.5266, 0.82, 0.5266, 0.82, 0.515, 0.8, 0.6041, 0.8, 0.5266, 0.8, 0.5266, 0.8, 0.6041, 0.8, 0.6041, 0.8, 0.5266, 0.8, 0.5266, 0.8, 0.6041, 0.82, 0.515, 0.82, 0.5266, 0.82, 0.5266, 0.82, 0.515, 0.8, 0.515, 0.82, 0.515, 0.82, 0.5266, 0.8, 0.5266, 0.5209, 0.2328, 0.5984, 0.2328, 0.5984, 0.25, 0.5209, 0.25, 0.57, 0.3959, 0.625, 0.3959, 0.625, 0.4734, 0.57, 0.4734, 0.4709, 0.4008, 0.5416, 0.4008, 0.5416, 0.4008, 0.4709, 0.4008, 0.55, 0.3959, 0.57, 0.3959, 0.57, 0.4734, 0.55, 0.4734, 0.39, 0.9828, 0.4016, 0.9828, 0.4016, 1.0, 0.39, 1.0, 0.82, 0.515, 0.875, 0.515, 0.875, 0.5266, 0.82, 0.5266, 0.7125, 0.515, 0.8, 0.515, 0.8, 0.5266, 0.7125, 0.5266, 0.55, 0.3055, 0.57, 0.3055, 0.57, 0.3184, 0.55, 0.3184, 0.469, 0.3184, 0.469, 0.3093, 0.469, 0.3093, 0.469, 0.3184, 0.57, 0.3055, 0.625, 0.3055, 0.625, 0.3184, 0.57, 0.3184, 0.4305, 0.2328, 0.4434, 0.2328, 0.4434, 0.25, 0.4305, 0.25, 0.8, 0.5266, 0.8, 0.5266, 0.8, 0.5266, 0.8, 0.5266, 0.8, 0.6945, 0.8, 0.6816, 0.8, 0.6816, 0.8, 0.6945, 0.82, 0.6428, 0.82, 0.6816, 0.82, 0.6816, 0.82, 0.6428, 0.82, 0.6428, 0.82, 0.6816, 0.82, 0.6816, 0.82, 0.6428, 0.8, 0.6428, 0.82, 0.6428, 0.82, 0.6816, 0.8, 0.6816, 0.5178, 0.9828, 0.5566, 0.9828, 0.5566, 1.0, 0.5178, 1.0, 0.82, 0.6428, 0.875, 0.6428, 0.875, 0.6816, 0.82, 0.6816, 0.6291, 0.6792, 0.6291, 0.6452, 0.6291, 0.6452, 0.6291, 0.6792, 0.8, 0.5266, 0.8, 0.515, 0.8, 0.515, 0.8, 0.5266, 0.8, 0.6945, 0.8, 0.6816, 0.8, 0.6816, 0.8, 0.6945, 0.8, 0.515, 0.8, 0.5266, 0.8, 0.5266, 0.8, 0.515, 0.8, 0.6945, 0.8, 0.6816, 0.8, 0.6816, 0.8, 0.6945, 0.8, 0.6816, 0.8, 0.6945, 0.8, 0.6945, 0.8, 0.6816, 0.8, 0.6945, 0.8, 0.6945, 0.8, 0.6945, 0.8, 0.6945, 0.8, 0.515, 0.8, 0.515, 0.8, 0.515, 0.8, 0.515, 0.8, 0.6816, 0.8, 0.6816, 0.8, 0.6816, 0.8, 0.6816, 0.5178, 0.8125, 0.5566, 0.8125, 0.5566, 0.875, 0.5178, 0.875, 0.4305, 0.0625, 0.4434, 0.0625, 0.4434, 0.125, 0.4305, 0.125, 0.39, 0.8125, 0.4016, 0.8125, 0.4016, 0.875, 0.39, 0.875, 0.5209, 0.0625, 0.5984, 0.0625, 0.5984, 0.125, 0.5209, 0.125, 0.5984, 0.0625, 0.61, 0.0625, 0.61, 0.125, 0.5984, 0.125, 0.375, 0.8125, 0.39, 0.8125, 0.39, 0.875, 0.375, 0.875, 0.375, 0.0625, 0.4305, 0.0625, 0.4305, 0.125, 0.375, 0.125, 0.5566, 0.8125, 0.5695, 0.8125, 0.5695, 0.875, 0.5566, 0.875, 0.55, 0.5172, 0.57, 0.5172, 0.57, 0.625, 0.55, 0.625, 0.3, 0.5625, 0.32, 0.5625, 0.32, 0.625, 0.3, 0.625, 0.4719, 0.5244, 0.5406, 0.5244, 0.5406, 0.5244, 0.4719, 0.5244, 0.2948, 0.5665, 0.2125, 0.5665, 0.2125, 0.5665, 0.2948, 0.5665, 0.32, 0.5625, 0.375, 0.5625, 0.375, 0.625, 0.32, 0.625, 0.5695, 0.8125, 0.625, 0.8125, 0.625, 0.875, 0.5695, 0.875, 0.57, 0.5172, 0.625, 0.5172, 0.625, 0.625, 0.57, 0.625, 0.61, 0.0625, 0.625, 0.0625, 0.625, 0.125, 0.61, 0.125, 0.61, 0.0, 0.625, 0.0, 0.625, 0.0625, 0.61, 0.0625, 0.5695, 0.75, 0.625, 0.75, 0.625, 0.8125, 0.5695, 0.8125, 0.32, 0.5, 0.375, 0.5, 0.375, 0.5625, 0.32, 0.5625, 0.2125, 0.5, 0.3, 0.5, 0.3, 0.5625, 0.2125, 0.5625, 0.3, 0.5, 0.32, 0.5, 0.32, 0.5625, 0.3, 0.5625, 0.5566, 0.75, 0.5695, 0.75, 0.5695, 0.8125, 0.5566, 0.8125, 0.375, 0.0, 0.4305, 0.0, 0.4305, 0.0625, 0.375, 0.0625, 0.375, 0.75, 0.39, 0.75, 0.39, 0.8125, 0.375, 0.8125, 0.5984, 0.0, 0.61, 0.0, 0.61, 0.0625, 0.5984, 0.0625, 0.5209, 0.0, 0.5984, 0.0, 0.5984, 0.0625, 0.5209, 0.0625, 0.39, 0.75, 0.4016, 0.75, 0.4016, 0.8125, 0.39, 0.8125, 0.4305, 0.0, 0.4434, 0.0, 0.4434, 0.0625, 0.4305, 0.0625, 0.5178, 0.75, 0.5566, 0.75, 0.5566, 0.8125, 0.5178, 0.8125, 0.55, 0.625, 0.57, 0.625, 0.57, 0.6875, 0.55, 0.6875, 0.4625, 0.625, 0.55, 0.625, 0.55, 0.6875, 0.4625, 0.6875, 0.57, 0.625, 0.625, 0.625, 0.625, 0.6875, 0.57, 0.6875, 0.375, 0.625, 0.4625, 0.625, 0.4625, 0.6875, 0.375, 0.6875, 0.125, 0.5, 0.2125, 0.5, 0.2125, 0.5625, 0.125, 0.5625, 0.1302, 0.5665, 0.1302, 0.5665, 0.1302, 0.5665, 0.1302, 0.5665, 0.375, 0.5172, 0.4625, 0.5172, 0.4625, 0.625, 0.375, 0.625, 0.6291, 0.6452, 0.6291, 0.6452, 0.6291, 0.6452, 0.6291, 0.6452, 0.375, 0.3055, 0.4625, 0.3055, 0.4625, 0.3184, 0.375, 0.3184, 0.625, 0.515, 0.7125, 0.515, 0.7125, 0.5266, 0.625, 0.5266, 0.375, 0.3959, 0.4625, 0.3959, 0.4625, 0.4734, 0.375, 0.4734, 0.375, 0.4734, 0.4625, 0.4734, 0.4625, 0.485, 0.375, 0.485, 0.625, 0.5, 0.7125, 0.5, 0.7125, 0.515, 0.625, 0.515, 0.625, 0.6816, 0.7125, 0.6816, 0.7125, 0.6945, 0.625, 0.6945, 0.375, 0.25, 0.4625, 0.25, 0.4625, 0.3055, 0.375, 0.3055, 0.375, 0.485, 0.4625, 0.485, 0.4625, 0.5, 0.375, 0.5, 0.375, 0.6875, 0.4625, 0.6875, 0.4625, 0.75, 0.375, 0.75, 0.125, 0.7328, 0.2125, 0.7328, 0.2125, 0.75, 0.125, 0.75, 0.625, 0.6945, 0.7125, 0.6945, 0.7125, 0.75, 0.625, 0.75, 0.125, 0.625, 0.2125, 0.625, 0.2125, 0.7328, 0.125, 0.7328, 0.375, 0.5, 0.4625, 0.5, 0.4625, 0.5172, 0.375, 0.5172, 0.57, 0.5, 0.625, 0.5, 0.625, 0.5172, 0.57, 0.5172, 0.4625, 0.5, 0.55, 0.5, 0.55, 0.5172, 0.4625, 0.5172, 0.55, 0.5, 0.57, 0.5, 0.57, 0.5172, 0.55, 0.5172, 0.5178, 0.875, 0.5566, 0.875, 0.5566, 0.9828, 0.5178, 0.9828, 0.4305, 0.125, 0.4434, 0.125, 0.4434, 0.2328, 0.4305, 0.2328, 0.39, 0.875, 0.4016, 0.875, 0.4016, 0.9828, 0.39, 0.9828, 0.5209, 0.125, 0.5984, 0.125, 0.5984, 0.2328, 0.5209, 0.2328, 0.5984, 0.125, 0.61, 0.125, 0.61, 0.2328, 0.5984, 0.2328, 0.375, 0.875, 0.39, 0.875, 0.39, 0.9828, 0.375, 0.9828, 0.375, 0.125, 0.4305, 0.125, 0.4305, 0.2328, 0.375, 0.2328, 0.5566, 0.875, 0.5695, 0.875, 0.5695, 0.9828, 0.5566, 0.9828, 0.3, 0.625, 0.32, 0.625, 0.32, 0.7328, 0.3, 0.7328, 0.2911, 0.726, 0.2214, 0.726, 0.2214, 0.726, 0.2911, 0.726, 0.32, 0.625, 0.375, 0.625, 0.375, 0.7328, 0.32, 0.7328, 0.5695, 0.875, 0.625, 0.875, 0.625, 0.9828, 0.5695, 0.9828, 0.61, 0.125, 0.625, 0.125, 0.625, 0.2328, 0.61, 0.2328, 0.2576, 0.0, 0.5, 0.0, 0.5, 0.0, 0.2576, 0.0, 0.2576, 0.0, 0.5, 0.0, 0.5, 0.0, 0.2576, 0.0, 0.7385, 1.0, 0.5, 1.0, 0.5, 1.0, 0.7385, 1.0, 0.7385, 1.0, 0.5, 1.0, 0.5, 1.0, 0.7385, 1.0, 0.2576, 0.0, 0.2576, 1.0, 0.5, 1.0, 0.5, 0.0, 0.0, 0.0, 0.0, 1.0, 0.25, 1.0, 0.25, 0.0, 0.0, 0.0, 0.25, 0.0, 0.25, 0.0, 0.0, 0.0, 0.0, 0.0, 0.25, 0.0, 0.25, 0.0, 0.0, 0.0, 0.2576, 1.0, 0.25, 1.0, 0.25, 1.0, 0.2576, 1.0, 0.2576, 1.0, 0.25, 1.0, 0.25, 1.0, 0.2576, 1.0, 1.0, 1.0, 0.75, 1.0, 0.75, 1.0, 1.0, 1.0, 1.0, 1.0, 0.75, 1.0, 0.75, 1.0, 1.0, 1.0, 0.7385, 0.0, 0.75, 0.0, 0.75, 0.0, 0.7385, 0.0, 0.7385, 0.0, 0.75, 0.0, 0.75, 0.0, 0.7385, 0.0, 0.7385, 0.0, 0.7385, 1.0, 0.75, 1.0, 0.75, 0.0, 1.0, 1.0, 0.75, 1.0, 0.75, 1.0, 1.0, 1.0, 0.2576, 1.0, 0.25, 1.0, 0.25, 1.0, 0.2576, 1.0, 0.7385, 1.0, 0.5, 1.0, 0.5, 1.0, 0.7385, 1.0, 0.25, 1.0, 0.0, 1.0, 0.0, 1.0, 0.25, 1.0, 0.25, 1.0, 0.0, 1.0, 0.0, 1.0, 0.25, 1.0, 0.7385, 1.0, 0.5, 1.0, 0.5, 1.0, 0.7385, 1.0, 0.2576, 1.0, 0.25, 1.0, 0.25, 1.0, 0.2576, 1.0, 1.0, 1.0, 0.75, 1.0, 0.75, 1.0, 1.0, 1.0, 0.7385, 0.0, 0.75, 0.0, 0.75, 0.0, 0.7385, 0.0, 0.0, 0.0, 0.25, 0.0, 0.25, 0.0, 0.0, 0.0, 0.2576, 0.0, 0.5, 0.0, 0.5, 0.0, 0.2576, 0.0, 0.0, 1.0, 0.0, 0.0, 0.0, 0.422, 0.0, 1.0, 1.0, 0.0, 1.0, 1.0, 1.0, 0.6985, 1.0, 0.0, 0.75, 0.0, 1.0, 0.0, 1.0, 0.0, 0.75, 0.0, 0.25, 0.0, 0.2576, 0.0, 0.2576, 0.0, 0.25, 0.0, 0.5, 1.0, 0.2576, 1.0, 0.2576, 1.0, 0.5, 1.0, 0.5, 1.0, 0.2576, 1.0, 0.2576, 1.0, 0.5, 1.0, 0.5, 1.0, 0.2576, 1.0, 0.2576, 1.0, 0.5, 1.0, 0.5, 1.0, 0.2576, 1.0, 0.2576, 1.0, 0.5, 1.0, 0.25, 0.0, 0.25, 1.0, 0.2576, 1.0, 0.2576, 0.0, 0.25, 0.0, 0.2576, 0.0, 0.2576, 0.0, 0.25, 0.0, 0.25, 0.0, 0.2576, 0.0, 0.2576, 0.0, 0.25, 0.0, 0.5, 0.0, 0.7385, 0.0, 0.7385, 0.0, 0.5, 0.0, 0.75, 1.0, 0.7385, 1.0, 0.7385, 1.0, 0.75, 1.0, 0.75, 1.0, 0.7385, 1.0, 0.7385, 1.0, 0.75, 1.0, 0.5, 0.0, 0.5, 1.0, 0.7385, 1.0, 0.7385, 0.0, 0.5, 0.0, 0.7385, 0.0, 0.7385, 0.0, 0.5, 0.0, 0.5, 0.0, 0.7385, 0.0, 0.7385, 0.0, 0.5, 0.0, 0.75, 1.0, 0.7385, 1.0, 0.7385, 1.0, 0.75, 1.0, 0.75, 1.0, 0.7385, 1.0, 0.7385, 1.0, 0.75, 1.0, 0.5, 0.0, 0.7385, 0.0, 0.7385, 0.0, 0.5, 0.0, 0.7501, 1.0, 0.7385, 1.0, 0.7385, 1.0, 0.75, 1.0, 0.25, 0.0, 0.2576, 0.0, 0.2576, 0.0, 0.25, 0.0, 0.7385, 1.0, 0.7385, 1.0, 0.7385, 1.0, 0.7385, 1.0, 0.2497, 1.0, 0.0, 1.0, 0.0, 1.0, 0.25, 1.0, 0.7385, 1.0, 0.5, 1.0, 0.5, 1.0, 0.7385, 1.0, 0.2576, 1.0, 0.2497, 1.0, 0.25, 1.0, 0.2576, 1.0, 1.0, 1.0, 0.7501, 1.0, 0.75, 1.0, 1.0, 1.0, 0.7385, 0.0, 0.75, 0.0, 0.75, 0.0, 0.7385, 0.0, 0.0, 0.0, 0.25, 0.0, 0.25, 0.0, 0.0, 0.0, 0.2576, 0.0, 0.5, 0.0, 0.5, 0.0, 0.2576, 0.0, 0.0, 1.0, 0.0, 0.4432, 0.0, 0.4474, 0.0, 1.0, 1.0, 0.0, 1.0, 0.6834, 1.0, 0.6804, 1.0, 0.0, 0.75, 0.0, 1.0, 0.0, 1.0, 0.0, 0.75, 0.0, 0.4822, 0.125, 0.5209, 0.125, 0.5209, 0.2328, 0.4822, 0.2328, 0.4016, 0.875, 0.4791, 0.875, 0.4791, 0.9828, 0.4016, 0.9828, 0.375, 0.3572, 0.4625, 0.3572, 0.4625, 0.3959, 0.375, 0.3959, 0.625, 0.5266, 0.7125, 0.5266, 0.7125, 0.6041, 0.625, 0.6041, 0.4016, 0.75, 0.4791, 0.75, 0.4791, 0.8125, 0.4016, 0.8125, 0.4822, 0.0, 0.5209, 0.0, 0.5209, 0.0625, 0.4822, 0.0625, 0.4822, 0.0625, 0.5209, 0.0625, 0.5209, 0.125, 0.4822, 0.125, 0.4016, 0.8125, 0.4791, 0.8125, 0.4791, 0.875, 0.4016, 0.875, 0.7125, 0.5266, 0.8, 0.5266, 0.8, 0.6041, 0.7125, 0.6041, 0.82, 0.5266, 0.875, 0.5266, 0.875, 0.6041, 0.82, 0.6041, 0.4016, 0.9828, 0.4791, 0.9828, 0.4791, 1.0, 0.4016, 1.0, 0.8, 0.5266, 0.82, 0.5266, 0.82, 0.6041, 0.8, 0.6041, 0.82, 0.5266, 0.82, 0.6041, 0.82, 0.6041, 0.82, 0.5266, 0.82, 0.5266, 0.82, 0.6041, 0.82, 0.6041, 0.82, 0.5266, 0.55, 0.3572, 0.57, 0.3572, 0.57, 0.3959, 0.55, 0.3959, 0.4625, 0.3572, 0.55, 0.3572, 0.55, 0.3959, 0.4625, 0.3959, 0.57, 0.3572, 0.625, 0.3572, 0.625, 0.3959, 0.57, 0.3959, 0.4822, 0.2328, 0.5209, 0.2328, 0.5209, 0.25, 0.4822, 0.25, 0.8, 0.6428, 0.8, 0.6041, 0.8, 0.6041, 0.8, 0.6428, 0.8, 0.6428, 0.8, 0.6041, 0.8, 0.6041, 0.8, 0.6428, 0.75, 0.0, 1.0, 0.0, 1.0, 0.0, 0.75, 0.0, 1.0, 0.0, 1.0, 0.6985, 1.0, 0.6834, 1.0, 0.0, 0.0, 1.0, 0.0, 0.422, 0.0, 0.4432, 0.0, 1.0, 0.2576, 0.0, 0.5, 0.0, 0.5, 0.0, 0.2576, 0.0, 0.0, 0.0, 0.25, 0.0, 0.25, 0.0, 0.0, 0.0, 0.7385, 0.0, 0.75, 0.0, 0.75, 0.0, 0.7385, 0.0, 1.0, 1.0, 0.75, 1.0, 0.7501, 1.0, 1.0, 1.0, 0.2576, 1.0, 0.25, 1.0, 0.2497, 1.0, 0.2576, 1.0, 0.2788, 1.0, 0.4788, 1.0, 0.4788, 1.0, 0.2788, 1.0, 0.25, 1.0, 0.0, 1.0, 0.0, 1.0, 0.2497, 1.0, 0.5211, 1.0, 0.5212, 1.0, 0.5212, 1.0, 0.5211, 1.0, 0.25, 0.0, 0.2576, 0.0, 0.2576, 0.0, 0.25, 0.0, 0.75, 1.0, 0.7385, 1.0, 0.7385, 1.0, 0.7501, 1.0, 0.5, 0.0, 0.7385, 0.0, 0.7385, 0.0, 0.5, 0.0, 0.5, 1.0, 0.2576, 1.0, 0.2576, 1.0, 0.5, 1.0, 0.7385, 1.0, 0.5, 1.0, 0.5, 1.0, 0.7385, 1.0, 0.2576, 1.0, 0.2576, 1.0, 0.2576, 1.0, 0.2576, 1.0, 0.5, 1.0, 0.7385, 1.0, 0.7385, 1.0, 0.5, 1.0, 0.2576, 1.0, 0.5, 1.0, 0.5, 1.0, 0.2576, 1.0, 0.5, 1.0, 0.2576, 1.0, 0.2576, 1.0, 0.5, 1.0, 0.7385, 1.0, 0.5, 1.0, 0.5211, 1.0, 0.7173, 1.0, 0.5, 1.0, 0.5, 1.0, 0.5212, 1.0, 0.5211, 1.0, 0.5, 1.0, 0.7385, 1.0, 0.7173, 1.0, 0.5212, 1.0, 0.7385, 1.0, 0.7385, 1.0, 0.7173, 1.0, 0.7173, 1.0, 0.5, 1.0, 0.2576, 1.0, 0.2787, 1.0, 0.4789, 1.0, 0.2576, 1.0, 0.2576, 1.0, 0.2788, 1.0, 0.2787, 1.0, 0.2576, 1.0, 0.5, 1.0, 0.4788, 1.0, 0.2788, 1.0, 0.5, 1.0, 0.5, 1.0, 0.4789, 1.0, 0.4788, 1.0, 0.7173, 1.0, 0.5211, 1.0, 0.5212, 1.0, 0.7173, 1.0, 0.4789, 1.0, 0.2787, 1.0, 0.2788, 1.0, 0.4788, 1.0, 0.7173, 1.0, 0.5211, 1.0, 0.5211, 1.0, 0.7173, 1.0, 0.4788, 1.0, 0.4789, 1.0, 0.4789, 1.0, 0.4788, 1.0, 0.5212, 1.0, 0.7173, 1.0, 0.7173, 1.0, 0.5212, 1.0, 0.7173, 1.0, 0.7173, 1.0, 0.7173, 1.0, 0.7173, 1.0, 0.2787, 1.0, 0.2788, 1.0, 0.2788, 1.0, 0.2787, 1.0, 0.4789, 1.0, 0.2787, 1.0, 0.2787, 1.0, 0.4789, 1.0, 0.8, 0.6816, 0.8, 0.6428, 0.8, 0.6428, 0.8, 0.6816, 0.8, 0.6816, 0.8, 0.6428, 0.8, 0.6428, 0.8, 0.6816, 0.4434, 0.2328, 0.4822, 0.2328, 0.4822, 0.25, 0.4434, 0.25, 0.57, 0.3184, 0.625, 0.3184, 0.625, 0.3572, 0.57, 0.3572, 0.469, 0.3534, 0.469, 0.3184, 0.469, 0.3184, 0.469, 0.3534, 0.55, 0.3184, 0.57, 0.3184, 0.57, 0.3572, 0.55, 0.3572, 0.4434, 0.0625, 0.4822, 0.0625, 0.4822, 0.125, 0.4434, 0.125, 0.4434, 0.0, 0.4822, 0.0, 0.4822, 0.0625, 0.4434, 0.0625, 0.375, 0.3184, 0.4625, 0.3184, 0.4625, 0.3572, 0.375, 0.3572, 0.4434, 0.125, 0.4822, 0.125, 0.4822, 0.2328, 0.4434, 0.2328, 0.4791, 0.875, 0.5178, 0.875, 0.5178, 0.9828, 0.4791, 0.9828, 0.625, 0.6041, 0.7125, 0.6041, 0.7125, 0.6428, 0.625, 0.6428, 0.4791, 0.75, 0.5178, 0.75, 0.5178, 0.8125, 0.4791, 0.8125, 0.4791, 0.8125, 0.5178, 0.8125, 0.5178, 0.875, 0.4791, 0.875, 0.7125, 0.6041, 0.8, 0.6041, 0.8, 0.6428, 0.7125, 0.6428, 0.82, 0.6041, 0.875, 0.6041, 0.875, 0.6428, 0.82, 0.6428, 0.4791, 0.9828, 0.5178, 0.9828, 0.5178, 1.0, 0.4791, 1.0, 0.8, 0.6041, 0.82, 0.6041, 0.82, 0.6428, 0.8, 0.6428, 0.82, 0.6041, 0.82, 0.6428, 0.82, 0.6428, 0.82, 0.6041, 0.82, 0.6041, 0.82, 0.6428, 0.82, 0.6428, 0.82, 0.6041, 0.7959, 0.6792, 0.7959, 0.6452, 0.7959, 0.6452, 0.7959, 0.6792, 0.7959, 0.6792, 0.7959, 0.6792, 0.7959, 0.6792, 0.7959, 0.6792, 0.625, 0.6428, 0.7125, 0.6428, 0.7125, 0.6428, 0.625, 0.6428, 0.5566, 0.75, 0.5178, 0.75, 0.5178, 0.75, 0.5566, 0.75, 0.7959, 0.6792, 0.7959, 0.6792, 0.7959, 0.6792, 0.7959, 0.6792, 0.8, 0.6428, 0.7125, 0.6428, 0.7125, 0.6428, 0.8, 0.6428, 0.7125, 0.6452, 0.7959, 0.6452, 0.7959, 0.6792, 0.7125, 0.6792, 0.6291, 0.6452, 0.7125, 0.6452, 0.7125, 0.6792, 0.6291, 0.6792, 0.7959, 0.6792, 0.7959, 0.6792, 0.7959, 0.6792, 0.7959, 0.6792, 0.7959, 0.6452, 0.7959, 0.6452, 0.7959, 0.6452, 0.7959, 0.6452, 0.6291, 0.6792, 0.7125, 0.6792, 0.7125, 0.6792, 0.6291, 0.6792, 0.7959, 0.6452, 0.7959, 0.6452, 0.7959, 0.6452, 0.7959, 0.6452, 0.3, 0.5625, 0.3, 0.625, 0.3, 0.625, 0.3, 0.5625, 0.2125, 0.621, 0.2948, 0.621, 0.2948, 0.621, 0.2125, 0.621, 0.2948, 0.621, 0.2948, 0.621, 0.2948, 0.621, 0.2948, 0.621, 0.625, 0.875, 0.625, 0.8125, 0.625, 0.8125, 0.625, 0.875, 0.3, 0.625, 0.2125, 0.625, 0.2125, 0.625, 0.3, 0.625, 0.1302, 0.621, 0.2125, 0.621, 0.2125, 0.621, 0.1302, 0.621, 0.2125, 0.5665, 0.2948, 0.5665, 0.2948, 0.621, 0.2125, 0.621, 0.1302, 0.5665, 0.2125, 0.5665, 0.2125, 0.621, 0.1302, 0.621, 0.2948, 0.621, 0.2948, 0.621, 0.2948, 0.621, 0.2948, 0.621, 0.1302, 0.621, 0.2125, 0.621, 0.2125, 0.621, 0.1302, 0.621, 0.1302, 0.621, 0.1302, 0.5665, 0.1302, 0.5665, 0.1302, 0.621, 0.2948, 0.5665, 0.2948, 0.5665, 0.2948, 0.5665, 0.2948, 0.5665, 0.2911, 0.6318, 0.2214, 0.6318, 0.2125, 0.625, 0.3, 0.625, 0.2911, 0.726, 0.2911, 0.6318, 0.3, 0.625, 0.3, 0.7328, 0.2214, 0.6318, 0.2214, 0.726, 0.2125, 0.7328, 0.2125, 0.625, 0.2214, 0.726, 0.2911, 0.726, 0.3, 0.7328, 0.2125, 0.7328, 0.2214, 0.6318, 0.2911, 0.6318, 0.2911, 0.726, 0.2214, 0.726, 0.2911, 0.6318, 0.2911, 0.726, 0.2911, 0.726, 0.2911, 0.6318, 0.2214, 0.726, 0.2214, 0.6318, 0.2214, 0.6318, 0.2214, 0.726, 0.2214, 0.6318, 0.2911, 0.6318, 0.2911, 0.6318, 0.2214, 0.6318, 0.55, 0.625, 0.55, 0.5172, 0.55, 0.5172, 0.55, 0.625, 0.4625, 0.625, 0.4625, 0.625, 0.4625, 0.625, 0.4625, 0.625, 0.4625, 0.5172, 0.4625, 0.625, 0.4625, 0.625, 0.4625, 0.5172, 0.55, 0.5172, 0.55, 0.5172, 0.55, 0.5172, 0.55, 0.5172, 0.5406, 0.6178, 0.5406, 0.5244, 0.55, 0.5172, 0.55, 0.625, 0.4719, 0.6178, 0.5406, 0.6178, 0.55, 0.625, 0.4625, 0.625, 0.4719, 0.5244, 0.4719, 0.6178, 0.4625, 0.625, 0.4625, 0.5172, 0.5406, 0.5244, 0.4719, 0.5244, 0.4625, 0.5172, 0.55, 0.5172, 0.4719, 0.5244, 0.5406, 0.5244, 0.5406, 0.6178, 0.4719, 0.6178, 0.5406, 0.6178, 0.4719, 0.6178, 0.4719, 0.6178, 0.5406, 0.6178, 0.4719, 0.6178, 0.4719, 0.5244, 0.4719, 0.5244, 0.4719, 0.6178, 0.5406, 0.5244, 0.5406, 0.6178, 0.5406, 0.6178, 0.5406, 0.5244, 0.5416, 0.4685, 0.5416, 0.4008, 0.55, 0.3959, 0.55, 0.4734, 0.4709, 0.4685, 0.5416, 0.4685, 0.55, 0.4734, 0.4625, 0.4734, 0.4709, 0.4008, 0.4709, 0.4685, 0.4625, 0.4734, 0.4625, 0.3959, 0.5416, 0.4008, 0.4709, 0.4008, 0.4625, 0.3959, 0.55, 0.3959, 0.4709, 0.4008, 0.5416, 0.4008, 0.5416, 0.4685, 0.4709, 0.4685, 0.5416, 0.4685, 0.4709, 0.4685, 0.4709, 0.4685, 0.5416, 0.4685, 0.4709, 0.4685, 0.4709, 0.4008, 0.4709, 0.4008, 0.4709, 0.4685, 0.5416, 0.4008, 0.5416, 0.4685, 0.5416, 0.4685, 0.5416, 0.4008, 0.5435, 0.3184, 0.5435, 0.3093, 0.55, 0.3055, 0.55, 0.3184, 0.5435, 0.3093, 0.469, 0.3093, 0.4625, 0.3055, 0.55, 0.3055, 0.469, 0.3093, 0.469, 0.3184, 0.4625, 0.3184, 0.4625, 0.3055, 0.5435, 0.3534, 0.5435, 0.3184, 0.55, 0.3184, 0.55, 0.3572, 0.469, 0.3184, 0.469, 0.3534, 0.4625, 0.3572, 0.4625, 0.3184, 0.469, 0.3534, 0.5435, 0.3534, 0.55, 0.3572, 0.4625, 0.3572, 0.5435, 0.3093, 0.5435, 0.3184, 0.5435, 0.3184, 0.5435, 0.3093, 0.469, 0.3184, 0.469, 0.3093, 0.469, 0.3093, 0.469, 0.3184, 0.5435, 0.3093, 0.5435, 0.3184, 0.5435, 0.3184, 0.5435, 0.3093, 0.5435, 0.3534, 0.469, 0.3534, 0.469, 0.3534, 0.5435, 0.3534, 0.5435, 0.3184, 0.5435, 0.3534, 0.5435, 0.3534, 0.5435, 0.3184, 0.469, 0.3093, 0.5435, 0.3093, 0.5435, 0.3093, 0.469, 0.3093, 0.469, 0.3093, 0.5435, 0.3093, 0.5435, 0.3184, 0.469, 0.3184, 0.469, 0.3184, 0.5435, 0.3184, 0.5435, 0.3534, 0.469, 0.3534, 0.5435, 0.3534, 0.469, 0.3534, 0.469, 0.3534, 0.5435, 0.3534, 0.5435, 0.3184, 0.5435, 0.3534, 0.5435, 0.3534, 0.5435, 0.3184, 0.469, 0.3093, 0.5435, 0.3093, 0.5435, 0.3093, 0.469, 0.3093, 0.469, 0.3534, 0.469, 0.3184, 0.469, 0.3184, 0.469, 0.3534, 0.2125, 0.621, 0.1302, 0.621, 0.1302, 0.621, 0.2125, 0.621, 0.2948, 0.621, 0.2125, 0.621, 0.2125, 0.621, 0.2948, 0.621, 0.2948, 0.5665, 0.2948, 0.5665, 0.2948, 0.5665, 0.2948, 0.5665, 0.1302, 0.621, 0.1302, 0.621, 0.1302, 0.621, 0.1302, 0.621, 0.2125, 0.621, 0.2948, 0.621, 0.2948, 0.621, 0.2125, 0.621, 0.1302, 0.5665, 0.1302, 0.5665, 0.1302, 0.5665, 0.1302, 0.5665, 0.1302, 0.5665, 0.2125, 0.5665, 0.2125, 0.5665, 0.1302, 0.5665, 0.2125, 0.5665, 0.2948, 0.5665, 0.2948, 0.5665, 0.2125, 0.5665, 0.2948, 0.5665, 0.2948, 0.5665, 0.2948, 0.5665, 0.2948, 0.5665, 0.2948, 0.5665, 0.2125, 0.5665, 0.2125, 0.5665, 0.2948, 0.5665, 0.2125, 0.5665, 0.1302, 0.5665, 0.1302, 0.5665, 0.2125, 0.5665, 0.2948, 0.5665, 0.2948, 0.5665, 0.2948, 0.5665, 0.2948, 0.5665, 0.2948, 0.5665, 0.2948, 0.621, 0.2948, 0.621, 0.2948, 0.5665, 0.2948, 0.621, 0.2948, 0.621, 0.2948, 0.621, 0.2948, 0.621, 0.2948, 0.621, 0.2948, 0.5665, 0.2948, 0.5665, 0.2948, 0.621, 0.2125, 0.5665, 0.1302, 0.5665, 0.1302, 0.5665, 0.2125, 0.5665, 0.2948, 0.621, 0.2948, 0.5665, 0.3, 0.5625, 0.3, 0.625, 0.1302, 0.621, 0.2125, 0.621, 0.2125, 0.625, 0.125, 0.625, 0.1302, 0.5665, 0.1302, 0.621, 0.125, 0.625, 0.125, 0.5625, 0.2125, 0.5665, 0.1302, 0.5665, 0.125, 0.5625, 0.2125, 0.5625, 0.2125, 0.621, 0.2948, 0.621, 0.3, 0.625, 0.2125, 0.625, 0.2948, 0.5665, 0.2125, 0.5665, 0.2125, 0.5625, 0.3, 0.5625, 0.2125, 0.621, 0.1302, 0.621, 0.1302, 0.621, 0.2125, 0.621, 0.2948, 0.621, 0.2125, 0.621, 0.2125, 0.621, 0.2948, 0.621, 0.2125, 0.5665, 0.2948, 0.5665, 0.2948, 0.5665, 0.2125, 0.5665, 0.1302, 0.5665, 0.2125, 0.5665, 0.2125, 0.5665, 0.1302, 0.5665, 0.2948, 0.5665, 0.2948, 0.621, 0.2948, 0.621, 0.2948, 0.5665, 0.2125, 0.5625, 0.3, 0.5625, 0.3, 0.5625, 0.2125, 0.5625, 0.2948, 0.621, 0.2948, 0.621, 0.2948, 0.621, 0.2948, 0.621, 0.2125, 0.625, 0.125, 0.625, 0.125, 0.625, 0.2125, 0.625, 0.1302, 0.621, 0.1302, 0.621, 0.1302, 0.621, 0.1302, 0.621, 0.2948, 0.621, 0.2948, 0.5665, 0.2948, 0.5665, 0.2948, 0.621, 0.125, 0.5625, 0.2125, 0.5625, 0.2125, 0.5625, 0.125, 0.5625, 0.1302, 0.5665, 0.1302, 0.621, 0.1302, 0.621, 0.1302, 0.5665, 0.7959, 0.6452, 0.7959, 0.6792, 0.7959, 0.6792, 0.7959, 0.6452, 0.7959, 0.6452, 0.7125, 0.6452, 0.7125, 0.6452, 0.7959, 0.6452, 0.7959, 0.6792, 0.7959, 0.6792, 0.7959, 0.6792, 0.7959, 0.6792, 0.7959, 0.6792, 0.7959, 0.6452, 0.7959, 0.6452, 0.7959, 0.6792, 0.6291, 0.6792, 0.7125, 0.6792, 0.7125, 0.6792, 0.6291, 0.6792, 0.6291, 0.6792, 0.6291, 0.6792, 0.6291, 0.6792, 0.6291, 0.6792, 0.8, 0.6816, 0.7125, 0.6816, 0.7125, 0.6816, 0.8, 0.6816, 0.6291, 0.6792, 0.6291, 0.6792, 0.6291, 0.6792, 0.6291, 0.6792, 0.7125, 0.6792, 0.7959, 0.6792, 0.7959, 0.6792, 0.7125, 0.6792, 0.7959, 0.6452, 0.7959, 0.6452, 0.7959, 0.6452, 0.7959, 0.6452, 0.6291, 0.6792, 0.6291, 0.6792, 0.6291, 0.6792, 0.6291, 0.6792, 0.7959, 0.6792, 0.7959, 0.6792, 0.7959, 0.6792, 0.7959, 0.6792, 0.7125, 0.6792, 0.6291, 0.6792, 0.6291, 0.6792, 0.7125, 0.6792, 0.7125, 0.6792, 0.7959, 0.6792, 0.7959, 0.6792, 0.7125, 0.6792, 0.7959, 0.6792, 0.7125, 0.6792, 0.7125, 0.6792, 0.7959, 0.6792, 0.7959, 0.6792, 0.7959, 0.6792, 0.7959, 0.6792, 0.7959, 0.6792, 0.6291, 0.6452, 0.6291, 0.6452, 0.6291, 0.6452, 0.6291, 0.6452, 0.7959, 0.6452, 0.7125, 0.6452, 0.7125, 0.6452, 0.7959, 0.6452, 0.7125, 0.6452, 0.6291, 0.6452, 0.6291, 0.6452, 0.7125, 0.6452, 0.7125, 0.6452, 0.6291, 0.6452, 0.6291, 0.6452, 0.7125, 0.6452, 0.6291, 0.6792, 0.6291, 0.6792, 0.6291, 0.6792, 0.6291, 0.6792, 0.7959, 0.6792, 0.7959, 0.6452, 0.8, 0.6428, 0.8, 0.6816, 0.6291, 0.6792, 0.7125, 0.6792, 0.7125, 0.6816, 0.625, 0.6816, 0.7125, 0.6792, 0.7959, 0.6792, 0.8, 0.6816, 0.7125, 0.6816, 0.6291, 0.6452, 0.6291, 0.6792, 0.625, 0.6816, 0.625, 0.6428, 0.7125, 0.6452, 0.6291, 0.6452, 0.625, 0.6428, 0.7125, 0.6428, 0.7959, 0.6452, 0.7125, 0.6452, 0.7125, 0.6428, 0.8, 0.6428, 0.7959, 0.6452, 0.7959, 0.6792, 0.7959, 0.6792, 0.7959, 0.6452, 0.7125, 0.6792, 0.6291, 0.6792, 0.6291, 0.6792, 0.7125, 0.6792, 0.7959, 0.6792, 0.7125, 0.6792, 0.7125, 0.6792, 0.7959, 0.6792, 0.7125, 0.6816, 0.625, 0.6816, 0.625, 0.6816, 0.7125, 0.6816, 0.7959, 0.6792, 0.7959, 0.6792, 0.7959, 0.6792, 0.7959, 0.6792, 0.7959, 0.6792, 0.7125, 0.6792, 0.7125, 0.6792, 0.7959, 0.6792, 0.7959, 0.6452, 0.7959, 0.6452, 0.7959, 0.6452, 0.7959, 0.6452, 0.6291, 0.6452, 0.6291, 0.6792, 0.6291, 0.6792, 0.6291, 0.6452, 0.8, 0.6428, 0.8, 0.6816, 0.8, 0.6816, 0.8, 0.6428, 0.6291, 0.6452, 0.6291, 0.6452, 0.6291, 0.6452, 0.6291, 0.6452, 0.7125, 0.6428, 0.8, 0.6428, 0.8, 0.6428, 0.7125, 0.6428, 0.625, 0.6428, 0.7125, 0.6428, 0.7125, 0.6428, 0.625, 0.6428, 0.5178, 0.75, 0.5178, 0.75, 0.5178, 0.75, 0.5178, 0.75, 0.8, 0.6428, 0.8, 0.6428, 0.8, 0.6428, 0.8, 0.6428, 0.7125, 0.6428, 0.8, 0.6428, 0.8, 0.6428, 0.7125, 0.6428, 0.7125, 0.6428, 0.625, 0.6428, 0.625, 0.6428, 0.7125, 0.6428, 0.7125, 0.6452, 0.6291, 0.6452, 0.6291, 0.6452, 0.7125, 0.6452, 0.7125, 0.6452, 0.6291, 0.6452, 0.6291, 0.6452, 0.7125, 0.6452, 0.7959, 0.6452, 0.7959, 0.6452, 0.7959, 0.6452, 0.7959, 0.6452, 0.0, 0.0, 0.0, 0.0, 0.0, 0.0, 0.0, 0.0, 0.6291, 0.6452, 0.6291, 0.6452, 0.6291, 0.6452, 0.6291, 0.6452, 0.7959, 0.6452, 0.7959, 0.6452, 0.7959, 0.6452, 0.7959, 0.6452, 0.7959, 0.6452, 0.7959, 0.6452, 0.7959, 0.6452, 0.7959, 0.6452, 0.7125, 0.6452, 0.7959, 0.6452, 0.7959, 0.6452, 0.7125, 0.6452, 0.6291, 0.6452, 0.7125, 0.6452, 0.7125, 0.6452, 0.6291, 0.6452, 0.6291, 0.6452, 0.7125, 0.6452, 0.7125, 0.6452, 0.6291, 0.6452, 0.6291, 0.6452, 0.6291, 0.6452, 0.6291, 0.6452, 0.6291, 0.6452, 0.7959, 0.6452, 0.7125, 0.6452, 0.7125, 0.6452, 0.7959, 0.6452, 0.7125, 0.6452, 0.7959, 0.6452, 0.7959, 0.6452, 0.7125, 0.6452, 0.6291, 0.6792, 0.6291, 0.6792, 0.6291, 0.6792, 0.6291, 0.6792, 0.7959, 0.6792, 0.7959, 0.6792, 0.7959, 0.6792, 0.7959, 0.6792, 0.6291, 0.6792, 0.7125, 0.6792, 0.7125, 0.6792, 0.6291, 0.6792, 0.7125, 0.6792, 0.6291, 0.6792, 0.6291, 0.6792, 0.7125, 0.6792, 0.7125, 0.6792, 0.7959, 0.6792, 0.7959, 0.6792, 0.7125, 0.6792, 0.7959, 0.6792, 0.7125, 0.6792, 0.7125, 0.6792, 0.7959, 0.6792, 0.7125, 0.6792, 0.6291, 0.6792, 0.6291, 0.6792, 0.7125, 0.6792, 0.7959, 0.6792, 0.7125, 0.6792, 0.7125, 0.6792, 0.7959, 0.6792, 0.6291, 0.6792, 0.7125, 0.6792, 0.7125, 0.6792, 0.6291, 0.6792, 0.7125, 0.6792, 0.6291, 0.6792, 0.6291, 0.6792, 0.7125, 0.6792, 0.7125, 0.6792, 0.7959, 0.6792, 0.7959, 0.6792, 0.7125, 0.6792, 0.7959, 0.6792, 0.7125, 0.6792, 0.7125, 0.6792, 0.7959, 0.6792, 0.6291, 0.6792, 0.7125, 0.6792, 0.7125, 0.6792, 0.6291, 0.6792, 0.7125, 0.6792, 0.7959, 0.6792, 0.7959, 0.6792, 0.7125, 0.6792, 0.7125, 0.6792, 0.7959, 0.6792, 0.7959, 0.6792, 0.7125, 0.6792, 0.6291, 0.6792, 0.6291, 0.6792, 0.6291, 0.6792, 0.6291, 0.6792, 0.7125, 0.6792, 0.6291, 0.6792, 0.6291, 0.6792, 0.7125, 0.6792, 0.6291, 0.6792, 0.7125, 0.6792, 0.7125, 0.6792, 0.6291, 0.6792, 0.7959, 0.6452, 0.7125, 0.6452, 0.7125, 0.6452, 0.7959, 0.6452, 0.7125, 0.6452, 0.6291, 0.6452, 0.6291, 0.6452, 0.7125, 0.6452, 0.6291, 0.6452, 0.6291, 0.6452, 0.6291, 0.6452, 0.6291, 0.6452, 0.0, 0.0, 0.0, 0.0, 0.0, 0.0, 0.0, 0.0, 0.7959, 0.6452, 0.7959, 0.6452, 0.7959, 0.6452, 0.7959, 0.6452, 0.7959, 0.6452, 0.7125, 0.6452, 0.7125, 0.6452, 0.7959, 0.6452, 0.7959, 0.6452, 0.7959, 0.6452, 0.7959, 0.6452, 0.7959, 0.6452, 0.7959, 0.6452, 0.7959, 0.6452, 0.7959, 0.6452, 0.7959, 0.6452, 0.7959, 0.6452, 0.7959, 0.6452, 0.7959, 0.6452, 0.7959, 0.6452, 0.7959, 0.6452, 0.7959, 0.6452, 0.7959, 0.6452, 0.7959, 0.6452, 0.7959, 0.6452, 0.7959, 0.6452, 0.7959, 0.6452, 0.7959, 0.6452, 0.7959, 0.6452, 0.7959, 0.6452, 0.7959, 0.6452, 0.7959, 0.6452, 0.7959, 0.6452, 0.7959, 0.6452, 0.7959, 0.6452, 0.7959, 0.6452, 0.7959, 0.6452, 0.7959, 0.6452, 0.7959, 0.6452, 0.7959, 0.6452])
me_cube.materials.append(mat_material)
me_cube.materials.append(mat_material_001)
me_cube.materials.append(mat_material_002)
me_cube.materials.append(mat_material_003)
me_cube.materials.append(mat_material_004)
me_cube.use_remesh_preserve_volume = False
me_cube.use_remesh_preserve_attributes = False
me_cube.use_mirror_vertex_groups = False
me_cube.update()

# ---- objects
ob_cube = bpy.data.objects.new('Cube', me_cube)

# ---- transforms, parenting, visibility, modifiers, constraints
ob_cube.location = (0.0, 0.0, 0.0)
ob_cube.lock_rotations_4d = False
ob_cube.empty_display_type = 'ARROWS'
ob_cube.lineart.crease_threshold = 0.0

# ---- collection membership
col_collection.objects.link(ob_cube)

# ---- scene / render settings (as saved in the file)
scene.frame_start = 1; scene.frame_end = 250; scene.frame_set(32)
scene.render.engine = 'BLENDER_EEVEE_NEXT'
scene.cycles.use_denoising = False
scene.cycles.samples = 128
scene.cycles.sampling_pattern = 'TABULATED_SOBOL'
scene.cycles.use_adaptive_sampling = False
scene.cycles.use_light_tree = False
scene.view_settings.view_transform = 'Filmic'
bpy.context.view_layer.update()

# ---- added for rendering (the .blend has no active camera and no usable light): camera, sun
cam_auto = bpy.data.cameras.new('AutoCamera')
cam_auto.lens = 50.0
cam_auto.sensor_width = 36.0
cam_auto.clip_end = 1000.0
ob_auto_camera = bpy.data.objects.new('AutoCamera', cam_auto)
scene.collection.objects.link(ob_auto_camera)
ob_auto_camera.location = (0.97165, -1.29238, 1.64042)
ob_auto_camera.rotation_euler = (1.09748, -7.21219e-08, 0.694738)
scene.camera = ob_auto_camera
light_auto_sun = bpy.data.lights.new('AutoSun', 'SUN')
light_auto_sun.energy = 3.0
light_auto_sun.angle = 0.0523599
ob_auto_sun = bpy.data.objects.new('AutoSun', light_auto_sun)
scene.collection.objects.link(ob_auto_sun)
ob_auto_sun.rotation_euler = (0.872665, 0.174533, 0.523599)
bpy.context.view_layer.update()
